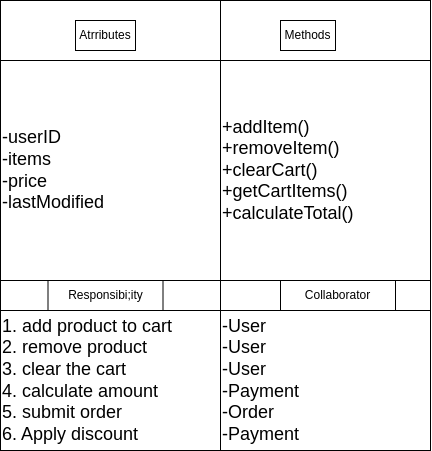

The diagram above was exported from draw.io. Its source (the exported page's mxGraphModel, read from the mxfile embedded in the PNG):
<mxGraphModel dx="592" dy="470" grid="1" gridSize="10" guides="1" tooltips="1" connect="1" arrows="1" fold="1" page="1" pageScale="1" pageWidth="850" pageHeight="1100" background="#ffffff" math="0" shadow="0">
  <root>
    <mxCell id="0" />
    <mxCell id="1" parent="0" />
    <mxCell id="2" value="" style="shape=internalStorage;whiteSpace=wrap;html=1;backgroundOutline=1;dx=220;dy=60;fillColor=none;strokeColor=#000000;fontColor=#000000;" parent="1" vertex="1">
      <mxGeometry x="150" y="600" width="430" height="450" as="geometry" />
    </mxCell>
    <mxCell id="3" value="Atrributes" style="text;html=1;strokeColor=#000000;fillColor=none;align=center;verticalAlign=middle;whiteSpace=wrap;rounded=0;fontColor=#000000;" parent="1" vertex="1">
      <mxGeometry x="225" y="620" width="60" height="30" as="geometry" />
    </mxCell>
    <mxCell id="4" value="Methods" style="text;html=1;strokeColor=#000000;fillColor=none;align=center;verticalAlign=middle;whiteSpace=wrap;rounded=0;fontColor=#000000;" parent="1" vertex="1">
      <mxGeometry x="430" y="620" width="55" height="30" as="geometry" />
    </mxCell>
    <mxCell id="5" value="" style="endArrow=none;html=1;fillColor=none;strokeColor=#000000;fontColor=#000000;" parent="1" target="2" edge="1">
      <mxGeometry width="50" height="50" relative="1" as="geometry">
        <mxPoint x="150" y="880" as="sourcePoint" />
        <mxPoint x="200" y="830" as="targetPoint" />
        <Array as="points">
          <mxPoint x="580" y="880" />
        </Array>
      </mxGeometry>
    </mxCell>
    <mxCell id="6" value="" style="endArrow=none;html=1;fillColor=none;strokeColor=#000000;fontColor=#000000;" parent="1" edge="1">
      <mxGeometry width="50" height="50" relative="1" as="geometry">
        <mxPoint x="150" y="910" as="sourcePoint" />
        <mxPoint x="580" y="910" as="targetPoint" />
        <Array as="points">
          <mxPoint x="580" y="910" />
        </Array>
      </mxGeometry>
    </mxCell>
    <mxCell id="7" value="Responsibi;ity" style="text;html=1;strokeColor=#000000;fillColor=none;align=center;verticalAlign=middle;whiteSpace=wrap;rounded=0;fontColor=#000000;" parent="1" vertex="1">
      <mxGeometry x="197.5" y="880" width="115" height="30" as="geometry" />
    </mxCell>
    <mxCell id="8" value="Collaborator" style="text;html=1;strokeColor=#000000;fillColor=none;align=center;verticalAlign=middle;whiteSpace=wrap;rounded=0;fontColor=#000000;" parent="1" vertex="1">
      <mxGeometry x="430" y="880" width="115" height="30" as="geometry" />
    </mxCell>
    <mxCell id="9" value="&lt;font style=&quot;font-size: 18px;&quot;&gt;-userID&lt;br&gt;-items&lt;br&gt;-price&lt;br&gt;-lastModified&lt;br&gt;&lt;/font&gt;" style="text;html=1;strokeColor=#000000;fillColor=none;align=left;verticalAlign=middle;whiteSpace=wrap;rounded=0;fontColor=#000000;" parent="1" vertex="1">
      <mxGeometry x="150" y="660" width="220" height="220" as="geometry" />
    </mxCell>
    <mxCell id="10" value="&lt;font style=&quot;font-size: 18px;&quot;&gt;+addItem()&lt;br&gt;+removeItem()&lt;br&gt;+clearCart()&lt;br&gt;+getCartItems()&lt;br&gt;+calculateTotal()&lt;br&gt;&lt;/font&gt;" style="text;html=1;strokeColor=#000000;fillColor=none;align=left;verticalAlign=middle;whiteSpace=wrap;rounded=0;fontColor=#000000;" parent="1" vertex="1">
      <mxGeometry x="370" y="660" width="210" height="220" as="geometry" />
    </mxCell>
    <mxCell id="11" value="&lt;font style=&quot;font-size: 18px;&quot;&gt;1. add product to cart&lt;br&gt;2. remove product&lt;br&gt;3. clear the cart&lt;br&gt;4. calculate amount&lt;br&gt;5. submit order&lt;br&gt;6. Apply discount&lt;br&gt;&lt;/font&gt;" style="text;html=1;strokeColor=#000000;fillColor=none;align=left;verticalAlign=middle;whiteSpace=wrap;rounded=0;fontColor=#000000;" parent="1" vertex="1">
      <mxGeometry x="150" y="910" width="220" height="140" as="geometry" />
    </mxCell>
    <mxCell id="12" value="&lt;font style=&quot;font-size: 18px;&quot;&gt;-User&lt;br&gt;-User&lt;br&gt;-User&lt;br&gt;-Payment&lt;br&gt;-Order&lt;br&gt;-Payment&lt;br&gt;&lt;/font&gt;" style="text;html=1;strokeColor=#000000;fillColor=none;align=left;verticalAlign=middle;whiteSpace=wrap;rounded=0;fontColor=#000000;" parent="1" vertex="1">
      <mxGeometry x="370" y="910" width="210" height="140" as="geometry" />
    </mxCell>
  </root>
</mxGraphModel>